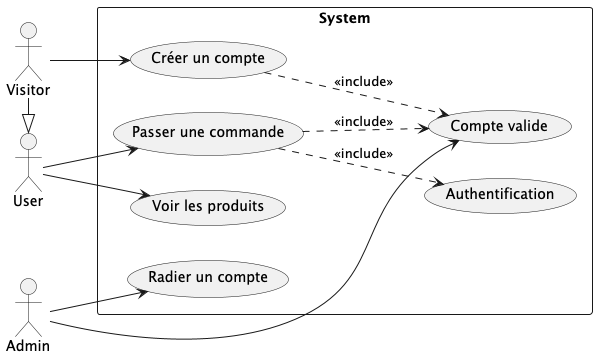

The diagram above was rendered by PlantUML. Its source (embedded in the PNG):
@startuml

left to right direction

actor "Visitor" as Visitor
actor "User" as User
actor "Admin" as Admin
rectangle "System" as System {
    usecase "Voir les produits" as UC_ViewProducts
    usecase "Passer une commande" as UC_PlaceOrder
    usecase "Créer un compte" as UC_CreateAccount
    usecase "Compte valide" as UC_ValidateAccount
    usecase "Radier un compte" as UC_DeleteAccount
    usecase "Authentification" as UC_Authenticate
}

Visitor -|> User

User --> UC_ViewProducts
Visitor --> UC_CreateAccount


User --> UC_PlaceOrder


Admin --> UC_ValidateAccount
Admin --> UC_DeleteAccount

UC_PlaceOrder ..> UC_Authenticate :<<include>>
UC_CreateAccount ..> UC_ValidateAccount :<<include>>
UC_PlaceOrder ..> UC_ValidateAccount :<<include>>

@enduml